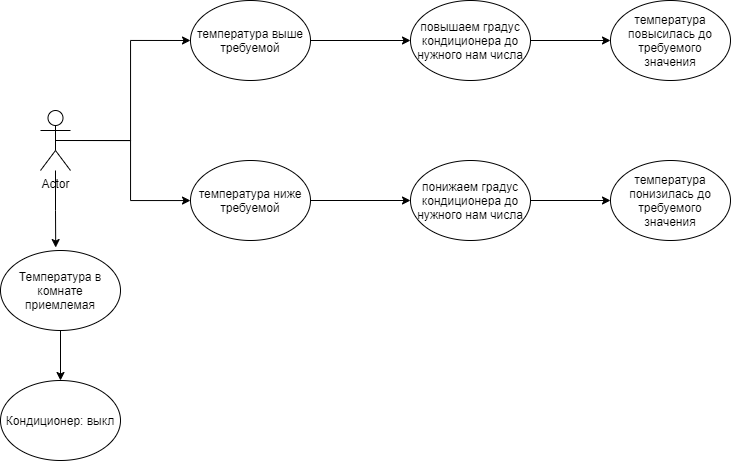

The diagram above was exported from draw.io. Its source (the exported page's mxGraphModel, read from the mxfile embedded in the PNG):
<mxGraphModel dx="1455" dy="837" grid="1" gridSize="10" guides="1" tooltips="1" connect="1" arrows="1" fold="1" page="1" pageScale="1" pageWidth="827" pageHeight="1169" math="0" shadow="0">
  <root>
    <mxCell id="0" />
    <mxCell id="1" parent="0" />
    <mxCell id="5Cydv7Gsf7vGVjaM04B7-262" style="edgeStyle=orthogonalEdgeStyle;rounded=0;orthogonalLoop=1;jettySize=auto;html=1;entryX=0.46;entryY=-0.037;entryDx=0;entryDy=0;entryPerimeter=0;" edge="1" parent="1" source="5Cydv7Gsf7vGVjaM04B7-253" target="5Cydv7Gsf7vGVjaM04B7-254">
      <mxGeometry relative="1" as="geometry" />
    </mxCell>
    <mxCell id="5Cydv7Gsf7vGVjaM04B7-269" style="edgeStyle=orthogonalEdgeStyle;rounded=0;orthogonalLoop=1;jettySize=auto;html=1;exitX=0.5;exitY=0.5;exitDx=0;exitDy=0;exitPerimeter=0;entryX=0;entryY=0.5;entryDx=0;entryDy=0;" edge="1" parent="1" source="5Cydv7Gsf7vGVjaM04B7-253" target="5Cydv7Gsf7vGVjaM04B7-263">
      <mxGeometry relative="1" as="geometry" />
    </mxCell>
    <mxCell id="5Cydv7Gsf7vGVjaM04B7-270" style="edgeStyle=orthogonalEdgeStyle;rounded=0;orthogonalLoop=1;jettySize=auto;html=1;exitX=0.5;exitY=0.5;exitDx=0;exitDy=0;exitPerimeter=0;" edge="1" parent="1" source="5Cydv7Gsf7vGVjaM04B7-253" target="5Cydv7Gsf7vGVjaM04B7-264">
      <mxGeometry relative="1" as="geometry" />
    </mxCell>
    <mxCell id="5Cydv7Gsf7vGVjaM04B7-253" value="Actor" style="shape=umlActor;verticalLabelPosition=bottom;verticalAlign=top;html=1;" vertex="1" parent="1">
      <mxGeometry x="110" y="870" width="30" height="60" as="geometry" />
    </mxCell>
    <mxCell id="5Cydv7Gsf7vGVjaM04B7-260" style="edgeStyle=orthogonalEdgeStyle;rounded=0;orthogonalLoop=1;jettySize=auto;html=1;exitX=0.5;exitY=1;exitDx=0;exitDy=0;entryX=0.5;entryY=0;entryDx=0;entryDy=0;" edge="1" parent="1" source="5Cydv7Gsf7vGVjaM04B7-254" target="5Cydv7Gsf7vGVjaM04B7-256">
      <mxGeometry relative="1" as="geometry" />
    </mxCell>
    <mxCell id="5Cydv7Gsf7vGVjaM04B7-254" value="" style="ellipse;whiteSpace=wrap;html=1;" vertex="1" parent="1">
      <mxGeometry x="70" y="1010" width="120" height="80" as="geometry" />
    </mxCell>
    <mxCell id="5Cydv7Gsf7vGVjaM04B7-255" value="Температура в комнате приемлемая" style="text;html=1;strokeColor=none;fillColor=none;align=center;verticalAlign=middle;whiteSpace=wrap;rounded=0;" vertex="1" parent="1">
      <mxGeometry x="70" y="1020" width="120" height="60" as="geometry" />
    </mxCell>
    <mxCell id="5Cydv7Gsf7vGVjaM04B7-256" value="Кондиционер: выкл" style="ellipse;whiteSpace=wrap;html=1;" vertex="1" parent="1">
      <mxGeometry x="70" y="1140" width="120" height="80" as="geometry" />
    </mxCell>
    <mxCell id="5Cydv7Gsf7vGVjaM04B7-265" style="edgeStyle=orthogonalEdgeStyle;rounded=0;orthogonalLoop=1;jettySize=auto;html=1;" edge="1" parent="1" source="5Cydv7Gsf7vGVjaM04B7-263">
      <mxGeometry relative="1" as="geometry">
        <mxPoint x="480" y="800" as="targetPoint" />
      </mxGeometry>
    </mxCell>
    <mxCell id="5Cydv7Gsf7vGVjaM04B7-263" value="температура выше требуемой" style="ellipse;whiteSpace=wrap;html=1;" vertex="1" parent="1">
      <mxGeometry x="260" y="760" width="120" height="80" as="geometry" />
    </mxCell>
    <mxCell id="5Cydv7Gsf7vGVjaM04B7-272" style="edgeStyle=orthogonalEdgeStyle;rounded=0;orthogonalLoop=1;jettySize=auto;html=1;exitX=1;exitY=0.5;exitDx=0;exitDy=0;entryX=0;entryY=0.5;entryDx=0;entryDy=0;" edge="1" parent="1" source="5Cydv7Gsf7vGVjaM04B7-264" target="5Cydv7Gsf7vGVjaM04B7-271">
      <mxGeometry relative="1" as="geometry" />
    </mxCell>
    <mxCell id="5Cydv7Gsf7vGVjaM04B7-264" value="температура ниже требуемой" style="ellipse;whiteSpace=wrap;html=1;" vertex="1" parent="1">
      <mxGeometry x="260" y="920" width="120" height="80" as="geometry" />
    </mxCell>
    <mxCell id="5Cydv7Gsf7vGVjaM04B7-268" style="edgeStyle=orthogonalEdgeStyle;rounded=0;orthogonalLoop=1;jettySize=auto;html=1;entryX=0;entryY=0.5;entryDx=0;entryDy=0;" edge="1" parent="1" source="5Cydv7Gsf7vGVjaM04B7-266" target="5Cydv7Gsf7vGVjaM04B7-267">
      <mxGeometry relative="1" as="geometry" />
    </mxCell>
    <mxCell id="5Cydv7Gsf7vGVjaM04B7-266" value="повышаем градус кондиционера до нужного нам числа" style="ellipse;whiteSpace=wrap;html=1;" vertex="1" parent="1">
      <mxGeometry x="480" y="760" width="120" height="80" as="geometry" />
    </mxCell>
    <mxCell id="5Cydv7Gsf7vGVjaM04B7-267" value="температура повысилась до требуемого значения" style="ellipse;whiteSpace=wrap;html=1;" vertex="1" parent="1">
      <mxGeometry x="680" y="760" width="120" height="80" as="geometry" />
    </mxCell>
    <mxCell id="5Cydv7Gsf7vGVjaM04B7-274" style="edgeStyle=orthogonalEdgeStyle;rounded=0;orthogonalLoop=1;jettySize=auto;html=1;exitX=1;exitY=0.5;exitDx=0;exitDy=0;entryX=0;entryY=0.5;entryDx=0;entryDy=0;" edge="1" parent="1" source="5Cydv7Gsf7vGVjaM04B7-271" target="5Cydv7Gsf7vGVjaM04B7-273">
      <mxGeometry relative="1" as="geometry" />
    </mxCell>
    <mxCell id="5Cydv7Gsf7vGVjaM04B7-271" value="понижаем градус кондиционера до нужного нам числа" style="ellipse;whiteSpace=wrap;html=1;" vertex="1" parent="1">
      <mxGeometry x="480" y="920" width="120" height="80" as="geometry" />
    </mxCell>
    <mxCell id="5Cydv7Gsf7vGVjaM04B7-273" value="температура понизилась до требуемого значения" style="ellipse;whiteSpace=wrap;html=1;" vertex="1" parent="1">
      <mxGeometry x="680" y="920" width="120" height="80" as="geometry" />
    </mxCell>
  </root>
</mxGraphModel>